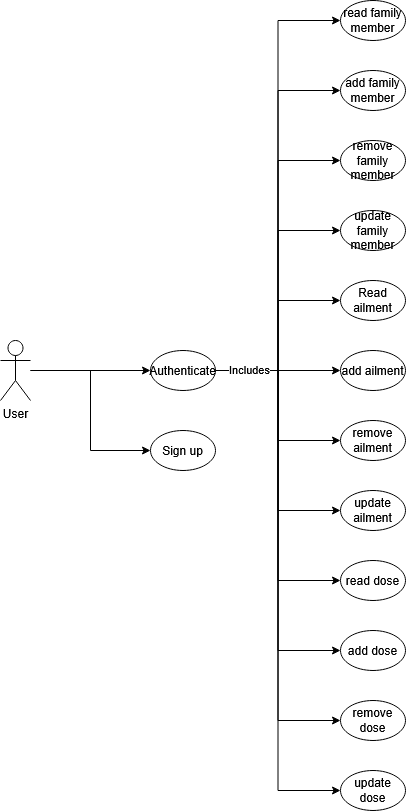

The diagram above was exported from draw.io. Its source (the exported page's mxGraphModel, read from the mxfile embedded in the PNG):
<mxGraphModel dx="1188" dy="625" grid="1" gridSize="10" guides="1" tooltips="1" connect="1" arrows="1" fold="1" page="1" pageScale="1" pageWidth="850" pageHeight="1100" math="0" shadow="0">
  <root>
    <mxCell id="0" />
    <mxCell id="1" parent="0" />
    <mxCell id="5ZKevYBNKdBM2nSNVLT0-339" edge="1" parent="1" source="5ZKevYBNKdBM2nSNVLT0-352" style="edgeStyle=orthogonalEdgeStyle;rounded=0;orthogonalLoop=1;jettySize=auto;html=1;entryX=0;entryY=0.5;entryDx=0;entryDy=0;" target="5ZKevYBNKdBM2nSNVLT0-358">
      <mxGeometry relative="1" as="geometry" />
    </mxCell>
    <mxCell id="5ZKevYBNKdBM2nSNVLT0-340" edge="1" parent="1" source="5ZKevYBNKdBM2nSNVLT0-352" style="edgeStyle=orthogonalEdgeStyle;rounded=0;orthogonalLoop=1;jettySize=auto;html=1;entryX=0;entryY=0.5;entryDx=0;entryDy=0;" target="5ZKevYBNKdBM2nSNVLT0-357">
      <mxGeometry relative="1" as="geometry" />
    </mxCell>
    <mxCell id="5ZKevYBNKdBM2nSNVLT0-341" edge="1" parent="1" source="5ZKevYBNKdBM2nSNVLT0-352" style="edgeStyle=orthogonalEdgeStyle;rounded=0;orthogonalLoop=1;jettySize=auto;html=1;entryX=0;entryY=0.5;entryDx=0;entryDy=0;" target="5ZKevYBNKdBM2nSNVLT0-362">
      <mxGeometry relative="1" as="geometry" />
    </mxCell>
    <mxCell id="5ZKevYBNKdBM2nSNVLT0-342" edge="1" parent="1" source="5ZKevYBNKdBM2nSNVLT0-352" style="edgeStyle=orthogonalEdgeStyle;rounded=0;orthogonalLoop=1;jettySize=auto;html=1;entryX=0;entryY=0.5;entryDx=0;entryDy=0;" target="5ZKevYBNKdBM2nSNVLT0-361">
      <mxGeometry relative="1" as="geometry" />
    </mxCell>
    <mxCell id="5ZKevYBNKdBM2nSNVLT0-343" edge="1" parent="1" source="5ZKevYBNKdBM2nSNVLT0-352" style="edgeStyle=orthogonalEdgeStyle;rounded=0;orthogonalLoop=1;jettySize=auto;html=1;entryX=0;entryY=0.5;entryDx=0;entryDy=0;" target="5ZKevYBNKdBM2nSNVLT0-365">
      <mxGeometry relative="1" as="geometry" />
    </mxCell>
    <mxCell id="5ZKevYBNKdBM2nSNVLT0-344" edge="1" parent="1" source="5ZKevYBNKdBM2nSNVLT0-352" style="edgeStyle=orthogonalEdgeStyle;rounded=0;orthogonalLoop=1;jettySize=auto;html=1;entryX=0;entryY=0.5;entryDx=0;entryDy=0;" target="5ZKevYBNKdBM2nSNVLT0-366">
      <mxGeometry relative="1" as="geometry" />
    </mxCell>
    <mxCell id="5ZKevYBNKdBM2nSNVLT0-345" edge="1" parent="1" source="5ZKevYBNKdBM2nSNVLT0-352" style="edgeStyle=orthogonalEdgeStyle;rounded=0;orthogonalLoop=1;jettySize=auto;html=1;entryX=0;entryY=0.5;entryDx=0;entryDy=0;" target="5ZKevYBNKdBM2nSNVLT0-359">
      <mxGeometry relative="1" as="geometry" />
    </mxCell>
    <mxCell id="5ZKevYBNKdBM2nSNVLT0-346" edge="1" parent="1" source="5ZKevYBNKdBM2nSNVLT0-352" style="edgeStyle=orthogonalEdgeStyle;rounded=0;orthogonalLoop=1;jettySize=auto;html=1;entryX=0;entryY=0.5;entryDx=0;entryDy=0;" target="5ZKevYBNKdBM2nSNVLT0-360">
      <mxGeometry relative="1" as="geometry" />
    </mxCell>
    <mxCell id="5ZKevYBNKdBM2nSNVLT0-347" edge="1" parent="1" source="5ZKevYBNKdBM2nSNVLT0-352" style="edgeStyle=orthogonalEdgeStyle;rounded=0;orthogonalLoop=1;jettySize=auto;html=1;entryX=0;entryY=0.5;entryDx=0;entryDy=0;" target="5ZKevYBNKdBM2nSNVLT0-363">
      <mxGeometry relative="1" as="geometry" />
    </mxCell>
    <mxCell id="5ZKevYBNKdBM2nSNVLT0-348" edge="1" parent="1" source="5ZKevYBNKdBM2nSNVLT0-352" style="edgeStyle=orthogonalEdgeStyle;rounded=0;orthogonalLoop=1;jettySize=auto;html=1;entryX=0;entryY=0.5;entryDx=0;entryDy=0;" target="5ZKevYBNKdBM2nSNVLT0-364">
      <mxGeometry relative="1" as="geometry" />
    </mxCell>
    <mxCell id="5ZKevYBNKdBM2nSNVLT0-349" edge="1" parent="1" source="5ZKevYBNKdBM2nSNVLT0-352" style="edgeStyle=orthogonalEdgeStyle;rounded=0;orthogonalLoop=1;jettySize=auto;html=1;entryX=0;entryY=0.5;entryDx=0;entryDy=0;" target="5ZKevYBNKdBM2nSNVLT0-368">
      <mxGeometry relative="1" as="geometry" />
    </mxCell>
    <mxCell id="5ZKevYBNKdBM2nSNVLT0-350" edge="1" parent="1" source="5ZKevYBNKdBM2nSNVLT0-352" style="edgeStyle=orthogonalEdgeStyle;rounded=0;orthogonalLoop=1;jettySize=auto;html=1;entryX=0;entryY=0.5;entryDx=0;entryDy=0;" target="5ZKevYBNKdBM2nSNVLT0-367">
      <mxGeometry relative="1" as="geometry" />
    </mxCell>
    <mxCell id="5ZKevYBNKdBM2nSNVLT0-351" connectable="0" parent="5ZKevYBNKdBM2nSNVLT0-350" style="edgeLabel;html=1;align=center;verticalAlign=middle;resizable=0;points=[];" value="Includes" vertex="1">
      <mxGeometry relative="1" x="-0.8806" y="2" as="geometry">
        <mxPoint as="offset" />
      </mxGeometry>
    </mxCell>
    <mxCell id="5ZKevYBNKdBM2nSNVLT0-352" parent="1" style="ellipse;whiteSpace=wrap;html=1;" value="Authenticate" vertex="1">
      <mxGeometry height="40" width="65" x="320" y="420" as="geometry" />
    </mxCell>
    <mxCell id="5ZKevYBNKdBM2nSNVLT0-353" edge="1" parent="1" source="5ZKevYBNKdBM2nSNVLT0-355" style="edgeStyle=orthogonalEdgeStyle;rounded=0;orthogonalLoop=1;jettySize=auto;html=1;" target="5ZKevYBNKdBM2nSNVLT0-352">
      <mxGeometry relative="1" as="geometry" />
    </mxCell>
    <mxCell id="5ZKevYBNKdBM2nSNVLT0-354" edge="1" parent="1" source="5ZKevYBNKdBM2nSNVLT0-355" style="edgeStyle=orthogonalEdgeStyle;rounded=0;orthogonalLoop=1;jettySize=auto;html=1;entryX=0;entryY=0.5;entryDx=0;entryDy=0;" target="5ZKevYBNKdBM2nSNVLT0-356">
      <mxGeometry relative="1" as="geometry" />
    </mxCell>
    <mxCell id="5ZKevYBNKdBM2nSNVLT0-355" parent="1" style="shape=umlActor;verticalLabelPosition=bottom;verticalAlign=top;html=1;outlineConnect=0;" value="&lt;div&gt;User&lt;/div&gt;" vertex="1">
      <mxGeometry height="60" width="30" x="170" y="410" as="geometry" />
    </mxCell>
    <mxCell id="5ZKevYBNKdBM2nSNVLT0-356" parent="1" style="ellipse;whiteSpace=wrap;html=1;" value="Sign up" vertex="1">
      <mxGeometry height="40" width="65" x="320" y="500" as="geometry" />
    </mxCell>
    <mxCell id="5ZKevYBNKdBM2nSNVLT0-357" parent="1" style="ellipse;whiteSpace=wrap;html=1;" value="Read ailment" vertex="1">
      <mxGeometry height="40" width="65" x="510" y="350" as="geometry" />
    </mxCell>
    <mxCell id="5ZKevYBNKdBM2nSNVLT0-358" parent="1" style="ellipse;whiteSpace=wrap;html=1;" value="add ailment" vertex="1">
      <mxGeometry height="40" width="65" x="510" y="420" as="geometry" />
    </mxCell>
    <mxCell id="5ZKevYBNKdBM2nSNVLT0-359" parent="1" style="ellipse;whiteSpace=wrap;html=1;" value="remove ailment" vertex="1">
      <mxGeometry height="40" width="65" x="510" y="490" as="geometry" />
    </mxCell>
    <mxCell id="5ZKevYBNKdBM2nSNVLT0-360" parent="1" style="ellipse;whiteSpace=wrap;html=1;" value="update ailment" vertex="1">
      <mxGeometry height="40" width="65" x="510" y="560" as="geometry" />
    </mxCell>
    <mxCell id="5ZKevYBNKdBM2nSNVLT0-361" parent="1" style="ellipse;whiteSpace=wrap;html=1;" value="update family member" vertex="1">
      <mxGeometry height="40" width="65" x="510" y="280" as="geometry" />
    </mxCell>
    <mxCell id="5ZKevYBNKdBM2nSNVLT0-362" parent="1" style="ellipse;whiteSpace=wrap;html=1;" value="remove family member" vertex="1">
      <mxGeometry height="40" width="65" x="510" y="210" as="geometry" />
    </mxCell>
    <mxCell id="5ZKevYBNKdBM2nSNVLT0-363" parent="1" style="ellipse;whiteSpace=wrap;html=1;" value="read dose" vertex="1">
      <mxGeometry height="40" width="65" x="510" y="630" as="geometry" />
    </mxCell>
    <mxCell id="5ZKevYBNKdBM2nSNVLT0-364" parent="1" style="ellipse;whiteSpace=wrap;html=1;" value="add dose" vertex="1">
      <mxGeometry height="40" width="65" x="510" y="700" as="geometry" />
    </mxCell>
    <mxCell id="5ZKevYBNKdBM2nSNVLT0-365" parent="1" style="ellipse;whiteSpace=wrap;html=1;" value="add family member" vertex="1">
      <mxGeometry height="40" width="65" x="510" y="140" as="geometry" />
    </mxCell>
    <mxCell id="5ZKevYBNKdBM2nSNVLT0-366" parent="1" style="ellipse;whiteSpace=wrap;html=1;" value="read family member" vertex="1">
      <mxGeometry height="40" width="65" x="510" y="70" as="geometry" />
    </mxCell>
    <mxCell id="5ZKevYBNKdBM2nSNVLT0-367" parent="1" style="ellipse;whiteSpace=wrap;html=1;" value="update dose" vertex="1">
      <mxGeometry height="40" width="65" x="510" y="840" as="geometry" />
    </mxCell>
    <mxCell id="5ZKevYBNKdBM2nSNVLT0-368" parent="1" style="ellipse;whiteSpace=wrap;html=1;" value="remove dose" vertex="1">
      <mxGeometry height="40" width="65" x="510" y="770" as="geometry" />
    </mxCell>
  </root>
</mxGraphModel>